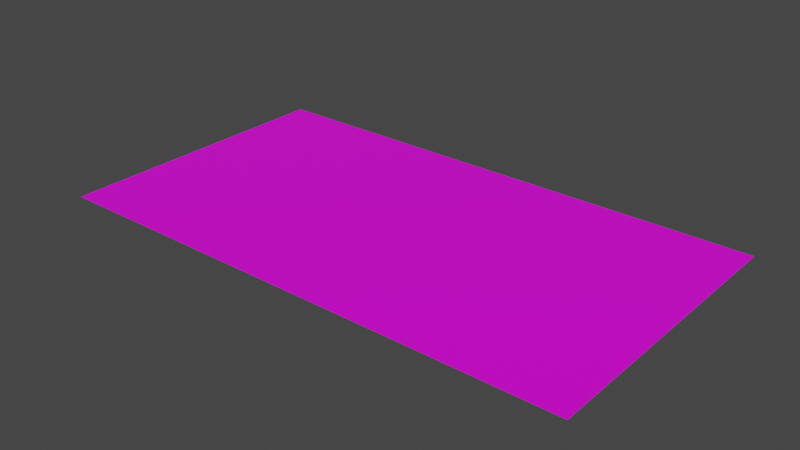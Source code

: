 # Source: playground.blend  (saved by Blender 2.93.20; exported with 4.5.12 LTS)
import bpy
from mathutils import Matrix  # noqa: F401  (used for matrix-valued properties, if any)

bpy.ops.wm.read_factory_settings(use_empty=True)
scene = bpy.context.scene
scene.name = 'Scene'

# ---- collections
col_collection = bpy.data.collections.new('Collection'); scene.collection.children.link(col_collection)

# ---- images (referenced by path relative to the original .blend; pixels are not part of the script)
import os
ASSET_DIR = os.environ.get("B2B_ASSET_DIR", "")  # directory of the original .blend (textures are referenced by path, not embedded)
HERE = os.path.dirname(os.path.abspath(__file__))  # packed textures are extracted next to this script under _unpacked/

def load_image(name, relpath, width, height, colorspace="sRGB"):
    """Load a texture the original file referenced (path relative to the .blend, or extracted next to this script)."""
    p = next((c for c in (os.path.join(HERE, relpath), os.path.join(ASSET_DIR, relpath)) if relpath and os.path.exists(c)), "")
    if p:
        img = bpy.data.images.load(p, check_existing=True)
        img.name = name
    else:  # same state as the original file: an image datablock whose file is absent (Cycles renders it pink)
        img = bpy.data.images.new(name, width, height)
        img.source = "FILE"
        img.filepath = "//" + (relpath or name)
    img.colorspace_settings.name = colorspace
    return img
img_grasstexture_png = load_image('grasstexture.png', 'grasstexture.png', 1024, 1024, 'sRGB')

# ---- materials (node trees are filled in below, after node groups)
mat_material_002 = bpy.data.materials.new('Material.002')
mat_material_002.use_transparent_shadow = False

# ---- material node trees
mat_material_002.use_nodes = True; mat_material_002.node_tree.nodes.clear()
_N = mat_material_002.node_tree.nodes; _L = mat_material_002.node_tree.links
n0 = _N.new('ShaderNodeBsdfPrincipled'); n0.name = 'Principled BSDF'; n0.location = (10, 300)
n0.distribution = 'GGX'
n0.subsurface_method = 'BURLEY'
n0.inputs[3].default_value = 1.45
n0.inputs[27].default_value = (0.0, 0.0, 0.0, 1.0)
n0.inputs[28].default_value = 1.0
n1 = _N.new('ShaderNodeOutputMaterial'); n1.name = 'Material Output'; n1.location = (300, 300)
n2 = _N.new('ShaderNodeTexImage'); n2.name = 'Image Texture'; n2.location = (-335, 177)
n2.image = img_grasstexture_png
n2.interpolation = 'Closest'
_L.new(n0.outputs[0], n1.inputs[0])
_L.new(n2.outputs[0], n0.inputs[0])
n1.is_active_output = True

# ---- world
world_world = bpy.data.worlds.new('World'); scene.world = world_world
world_world.use_nodes = True; world_world.node_tree.nodes.clear()
_N = world_world.node_tree.nodes; _L = world_world.node_tree.links
n0 = _N.new('ShaderNodeOutputWorld'); n0.name = 'World Output'; n0.location = (300, 300)
n1 = _N.new('ShaderNodeBackground'); n1.name = 'Background'; n1.location = (10, 300)
n1.inputs[0].default_value = (0.05088, 0.05088, 0.05088, 1.0)
_L.new(n1.outputs[0], n0.inputs[0])
n0.is_active_output = True
world_world.color = (0.05088, 0.05088, 0.05088)
world_world.use_sun_shadow = False
world_world.sun_shadow_jitter_overblur = 0.0

# ---- meshes
me_plane_001 = bpy.data.meshes.new('Plane.001')
me_plane_001.from_pydata([(-20.0, -11.0, 0.0), (20.0, -11.0, 0.0), (-20.0, 11.0, 0.0), (20.0, 11.0, 0.0)], [], [(0, 1, 3, 2)])
_uv = me_plane_001.uv_layers.new(name='UVMap')
_uv.uv.foreach_set('vector', [5.5, 0.0, 5.5, 10.0, 0.0, 10.0, 4.371e-07, 0.0])
me_plane_001.materials.append(mat_material_002)
me_plane_001.use_remesh_fix_poles = True
me_plane_001.use_remesh_preserve_attributes = False
me_plane_001.update()

# ---- objects
ob_plane_001 = bpy.data.objects.new('Plane.001', me_plane_001)

# ---- transforms, parenting, visibility, modifiers, constraints
ob_plane_001.location = (0.0, 0.0, 0.0)

# ---- collection membership
col_collection.objects.link(ob_plane_001)

# ---- scene / render settings (as saved in the file)
scene.frame_start = 1; scene.frame_end = 250; scene.frame_set(1)
scene.render.engine = 'BLENDER_EEVEE_NEXT'
scene.cycles.use_denoising = False
scene.cycles.samples = 128
scene.cycles.sampling_pattern = 'TABULATED_SOBOL'
scene.cycles.use_adaptive_sampling = False
scene.cycles.use_light_tree = False
scene.view_settings.view_transform = 'Filmic'
bpy.context.view_layer.update()

# ---- added for rendering (the .blend has no active camera and no usable light): camera, sun
cam_auto = bpy.data.cameras.new('AutoCamera')
cam_auto.lens = 50.0
cam_auto.sensor_width = 36.0
cam_auto.clip_end = 1000.0
ob_auto_camera = bpy.data.objects.new('AutoCamera', cam_auto)
scene.collection.objects.link(ob_auto_camera)
ob_auto_camera.location = (42.2373, -50.6847, 33.7898)
ob_auto_camera.rotation_euler = (1.09748, -7.21219e-08, 0.694738)
scene.camera = ob_auto_camera
light_auto_sun = bpy.data.lights.new('AutoSun', 'SUN')
light_auto_sun.energy = 3.0
light_auto_sun.angle = 0.0523599
ob_auto_sun = bpy.data.objects.new('AutoSun', light_auto_sun)
scene.collection.objects.link(ob_auto_sun)
ob_auto_sun.rotation_euler = (0.872665, 0.174533, 0.523599)
bpy.context.view_layer.update()
